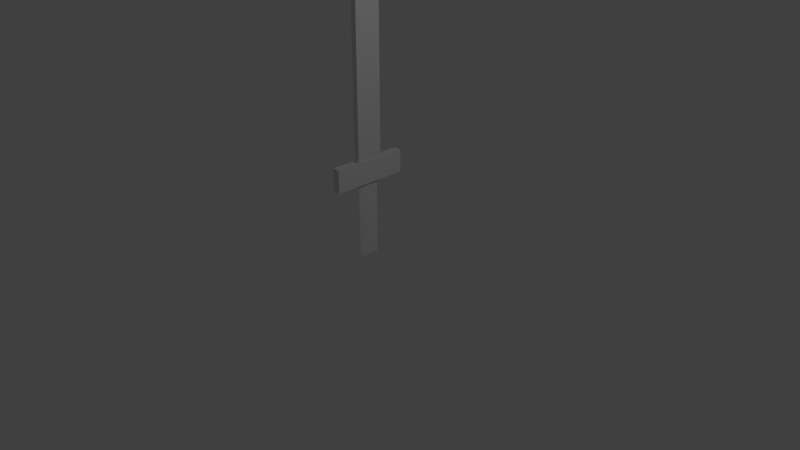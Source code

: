 # Source: VRPuzzleSword.blend  (saved by Blender 2.78.0; exported with 4.5.12 LTS)
import bpy
from mathutils import Matrix  # noqa: F401  (used for matrix-valued properties, if any)

bpy.ops.wm.read_factory_settings(use_empty=True)
scene = bpy.context.scene
scene.name = 'Scene'

# ---- collections
col_collection_1 = bpy.data.collections.new('Collection 1'); scene.collection.children.link(col_collection_1)

# ---- materials (node trees are filled in below, after node groups)
mat_material = bpy.data.materials.new('Material')
mat_material.alpha_threshold = 0.0
mat_material.use_transparent_shadow = False
mat_material.roughness = 0.5
mat_material.line_color = (0.0, 0.0, 0.0, 1.0)

# ---- material node trees

# ---- world
world_world = bpy.data.worlds.new('World'); scene.world = world_world
world_world.color = (0.05088, 0.05088, 0.05088)
world_world.use_sun_shadow = False
world_world.sun_shadow_jitter_overblur = 0.0
world_world.cycles.sampling_method = 'MANUAL'

# ---- cameras
cam_camera = bpy.data.cameras.new('Camera')
cam_camera.clip_end = 100.0
cam_camera.lens = 35.0
cam_camera.sensor_width = 32.0
cam_camera.sensor_height = 18.0
cam_camera.ortho_scale = 7.314
cam_camera.dof.focus_distance = 0.0
cam_camera.dof.aperture_fstop = 128.0

# ---- lights
light_lamp = bpy.data.lights.new('Lamp', 'POINT')
light_lamp.transmission_factor = 0.0
light_lamp.cutoff_distance = 30.0
light_lamp.energy = 100.0
light_lamp.shadow_buffer_clip_start = 1.001
light_lamp.shadow_soft_size = 0.1
light_lamp.shadow_maximum_resolution = 0.006
light_lamp.use_absolute_resolution = True

# ---- meshes
me_cube_001 = bpy.data.meshes.new('Cube.001')
me_cube_001.from_pydata([(-1.0, -1.0, -1.0), (-1.0, -1.0, 1.0), (-1.0, 1.0, -1.0), (-1.0, 1.0, 1.0), (1.0, -1.0, -1.0), (1.0, -1.0, 1.0), (1.0, 1.0, -1.0), (1.0, 1.0, 1.0)], [], [(0, 1, 3, 2), (2, 3, 7, 6), (6, 7, 5, 4), (4, 5, 1, 0), (2, 6, 4, 0), (7, 3, 1, 5)])
me_cube_001.use_remesh_preserve_volume = False
me_cube_001.use_remesh_preserve_attributes = False
me_cube_001.use_mirror_vertex_groups = False
me_cube_001.update()
me_cone = bpy.data.meshes.new('Cone')
me_cone.from_pydata([(-0.9557, 0.9886, -1.0), (0.9102, 0.9847, -1.0), (0.9485, 0.9154, -1.0), (0.9449, 0.8315, -1.0), (0.9553, 0.7071, -1.0), (1.01, 0.5523, -0.9939), (0.9254, 0.3827, -1.0), (0.9225, 0.1951, -1.0), (0.9346, -0.004033, -1.002), (0.0, 0.0, 1.0), (0.9308, -0.1951, -1.0), (0.9325, -0.3827, -1.0), (0.9524, -0.556, -1.0), (0.9295, -0.7042, -1.0), (0.9266, -0.8315, -1.0), (0.9571, -0.9239, -1.0), (0.9275, -1.008, -1.0), (-3.258e-07, -1.019, -1.0), (-0.1969, -1.016, -1.003), (-0.9858, -1.017, -1.0), (-1.003, -0.8315, -1.0), (-1.034, -0.7071, -1.0), (-1.021, -0.5546, -1.0), (-1.043, -0.3827, -1.0), (-1.025, -0.1951, -1.0), (-1.031, 9.656e-07, -1.0), (-1.027, 0.1951, -1.0), (-1.032, 0.3827, -1.0), (-0.9979, 0.5556, -1.0), (-0.9812, 0.7071, -1.0), (-0.9757, 0.8315, -1.0), (-0.9693, 0.9239, -1.0), (-0.9641, 0.9808, -1.0)], [], [(0, 9, 1), (1, 9, 2), (2, 9, 3), (3, 9, 4), (4, 9, 5), (5, 9, 6), (6, 9, 7), (7, 9, 8), (8, 9, 10), (10, 9, 11), (11, 9, 12), (12, 9, 13), (13, 9, 14), (14, 9, 15), (15, 9, 16), (16, 9, 17), (17, 9, 18), (18, 9, 19), (19, 9, 20), (20, 9, 21), (21, 9, 22), (22, 9, 23), (23, 9, 24), (24, 9, 25), (25, 9, 26), (26, 9, 27), (27, 9, 28), (28, 9, 29), (29, 9, 30), (30, 9, 31), (31, 9, 32), (32, 9, 0), (0, 1, 2, 3, 4, 5, 6, 7, 8, 10, 11, 12, 13, 14, 15, 16, 17, 18, 19, 20, 21, 22, 23, 24, 25, 26, 27, 28, 29, 30, 31, 32)])
me_cone.use_remesh_preserve_volume = False
me_cone.use_remesh_preserve_attributes = False
me_cone.use_mirror_vertex_groups = False
me_cone.update()
me_cube = bpy.data.meshes.new('Cube')
me_cube.from_pydata([(1.0, 1.0, -1.0), (1.0, -1.0, -1.0), (-1.0, -1.0, -1.0), (-1.0, 1.0, -1.0), (1.0, 1.0, 1.0), (1.0, -1.0, 1.0), (-1.0, -1.0, 1.0), (-1.0, 1.0, 1.0)], [], [(0, 1, 2, 3), (4, 7, 6, 5), (0, 4, 5, 1), (1, 5, 6, 2), (2, 6, 7, 3), (4, 0, 3, 7)])
me_cube.materials.append(mat_material)
me_cube.use_remesh_preserve_volume = False
me_cube.use_remesh_preserve_attributes = False
me_cube.use_mirror_vertex_groups = False
me_cube.update()
me_cylinder = bpy.data.meshes.new('Cylinder')
me_cylinder.from_pydata([(0.0, 1.0, -1.0), (0.0, 1.0, 1.0), (0.1951, 0.9808, -1.0), (0.1951, 0.9808, 1.0), (0.3827, 0.9239, -1.0), (0.3827, 0.9239, 1.0), (0.5556, 0.8315, -1.0), (0.5556, 0.8315, 1.0), (0.7071, 0.7071, -1.0), (0.7071, 0.7071, 1.0), (0.8315, 0.5556, -1.0), (0.8315, 0.5556, 1.0), (0.9239, 0.3827, -1.0), (0.9239, 0.3827, 1.0), (0.9808, 0.1951, -1.0), (0.9808, 0.1951, 1.0), (1.0, 7.55e-08, -1.0), (1.0, 7.55e-08, 1.0), (0.9808, -0.1951, -1.0), (0.9808, -0.1951, 1.0), (0.9239, -0.3827, -1.0), (0.9239, -0.3827, 1.0), (0.8315, -0.5556, -1.0), (0.8315, -0.5556, 1.0), (0.7071, -0.7071, -1.0), (0.7071, -0.7071, 1.0), (0.5556, -0.8315, -1.0), (0.5556, -0.8315, 1.0), (0.3827, -0.9239, -1.0), (0.3827, -0.9239, 1.0), (0.1951, -0.9808, -1.0), (0.1951, -0.9808, 1.0), (-3.258e-07, -1.0, -1.0), (-3.258e-07, -1.0, 1.0), (-0.1951, -0.9808, -1.0), (-0.1951, -0.9808, 1.0), (-0.3827, -0.9239, -1.0), (-0.3827, -0.9239, 1.0), (-0.5556, -0.8315, -1.0), (-0.5556, -0.8315, 1.0), (-0.7071, -0.7071, -1.0), (-0.7071, -0.7071, 1.0), (-0.8315, -0.5556, -1.0), (-0.8315, -0.5556, 1.0), (-0.9239, -0.3827, -1.0), (-0.9239, -0.3827, 1.0), (-0.9808, -0.1951, -1.0), (-0.9808, -0.1951, 1.0), (-1.0, 9.656e-07, -1.0), (-1.0, 9.656e-07, 1.0), (-0.9808, 0.1951, -1.0), (-0.9808, 0.1951, 1.0), (-0.9239, 0.3827, -1.0), (-0.9239, 0.3827, 1.0), (-0.8315, 0.5556, -1.0), (-0.8315, 0.5556, 1.0), (-0.7071, 0.7071, -1.0), (-0.7071, 0.7071, 1.0), (-0.5556, 0.8315, -1.0), (-0.5556, 0.8315, 1.0), (-0.3827, 0.9239, -1.0), (-0.3827, 0.9239, 1.0), (-0.1951, 0.9808, -1.0), (-0.1951, 0.9808, 1.0)], [], [(0, 1, 3, 2), (2, 3, 5, 4), (4, 5, 7, 6), (6, 7, 9, 8), (8, 9, 11, 10), (10, 11, 13, 12), (12, 13, 15, 14), (14, 15, 17, 16), (16, 17, 19, 18), (18, 19, 21, 20), (20, 21, 23, 22), (22, 23, 25, 24), (24, 25, 27, 26), (26, 27, 29, 28), (28, 29, 31, 30), (30, 31, 33, 32), (32, 33, 35, 34), (34, 35, 37, 36), (36, 37, 39, 38), (38, 39, 41, 40), (40, 41, 43, 42), (42, 43, 45, 44), (44, 45, 47, 46), (46, 47, 49, 48), (48, 49, 51, 50), (50, 51, 53, 52), (52, 53, 55, 54), (54, 55, 57, 56), (56, 57, 59, 58), (58, 59, 61, 60), (3, 1, 63, 61, 59, 57, 55, 53, 51, 49, 47, 45, 43, 41, 39, 37, 35, 33, 31, 29, 27, 25, 23, 21, 19, 17, 15, 13, 11, 9, 7, 5), (60, 61, 63, 62), (62, 63, 1, 0), (0, 2, 4, 6, 8, 10, 12, 14, 16, 18, 20, 22, 24, 26, 28, 30, 32, 34, 36, 38, 40, 42, 44, 46, 48, 50, 52, 54, 56, 58, 60, 62)])
me_cylinder.use_remesh_preserve_volume = False
me_cylinder.use_remesh_preserve_attributes = False
me_cylinder.use_mirror_vertex_groups = False
me_cylinder.update()

# ---- objects
ob_blade = bpy.data.objects.new('Blade', me_cube_001)
ob_point = bpy.data.objects.new('Point', me_cone)
ob_mount = bpy.data.objects.new('Mount', me_cube)
ob_handle = bpy.data.objects.new('Handle', me_cylinder)
ob_lamp = bpy.data.objects.new('Lamp', light_lamp)
ob_camera = bpy.data.objects.new('Camera', cam_camera)

# ---- transforms, parenting, visibility, modifiers, constraints
ob_blade.location = (0.001631, 0.0007603, 2.33)
ob_blade.scale = (0.0375, 0.175, 1.25)
ob_blade.lineart.crease_threshold = 0.0
ob_point.parent = ob_blade
ob_point.matrix_parent_inverse = Matrix(((26.67, 0.0, 0.0, -0.04351), (0.0, 5.714, -2.328e-10, -0.004345), (0.0, 0.0, 0.8, -1.864), (0.0, 0.0, 0.0, 1.0)))
ob_point.location = (0.003288, 0.00291, 3.83)
ob_point.scale = (0.04, 0.175, 0.25)
ob_point.lineart.crease_threshold = 0.0
ob_mount.location = (0.0, 0.0, 1.167)
ob_mount.scale = (0.05, 0.5, 0.15)
ob_mount.lock_rotations_4d = False
ob_mount.empty_display_type = 'ARROWS'
ob_mount.lineart.crease_threshold = 0.0
ob_handle.parent = ob_mount
ob_handle.matrix_parent_inverse = Matrix(((5.714, 0.0, 0.0, -0.0), (0.0, 2.0, 0.0, -0.0), (0.0, 0.0, 6.667, -7.781), (0.0, 0.0, 0.0, 1.0)))
ob_handle.location = (0.0, 0.0, 0.5109)
ob_handle.scale = (0.057, 0.15, 0.5)
ob_handle.lineart.crease_threshold = 0.0
ob_lamp.location = (4.076, 1.005, 5.904)
ob_lamp.rotation_euler = (0.6503, 0.05522, 1.866)
ob_lamp.lock_rotations_4d = False
ob_lamp.empty_display_type = 'ARROWS'
ob_lamp.color = (0.0, 0.0, 0.0, 0.0)
ob_lamp.lineart.crease_threshold = 0.0
ob_camera.location = (7.481, -6.508, 5.344)
ob_camera.rotation_euler = (1.109, 0.0, 0.8149)
ob_camera.lock_rotations_4d = False
ob_camera.empty_display_type = 'ARROWS'
ob_camera.color = (0.0, 0.0, 0.0, 0.0)
ob_camera.display_type = 'WIRE'
ob_camera.lineart.crease_threshold = 0.0

# ---- collection membership
col_collection_1.objects.link(ob_blade)
col_collection_1.objects.link(ob_point)
col_collection_1.objects.link(ob_mount)
col_collection_1.objects.link(ob_handle)
col_collection_1.objects.link(ob_lamp)
col_collection_1.objects.link(ob_camera)

# ---- scene / render settings (as saved in the file)
scene.camera = ob_camera
scene.frame_start = 1; scene.frame_end = 250; scene.frame_set(1)
scene.render.engine = 'BLENDER_EEVEE_NEXT'
scene.render.resolution_percentage = 50
scene.render.dither_intensity = 0.0
scene.cycles.use_denoising = False
scene.cycles.samples = 128
scene.cycles.sampling_pattern = 'TABULATED_SOBOL'
scene.cycles.light_sampling_threshold = 0.0
scene.cycles.use_adaptive_sampling = False
scene.cycles.use_light_tree = False
scene.cycles.blur_glossy = 0.0
scene.cycles.sample_clamp_indirect = 0.0
scene.view_settings.view_transform = 'Standard'
bpy.context.view_layer.update()
